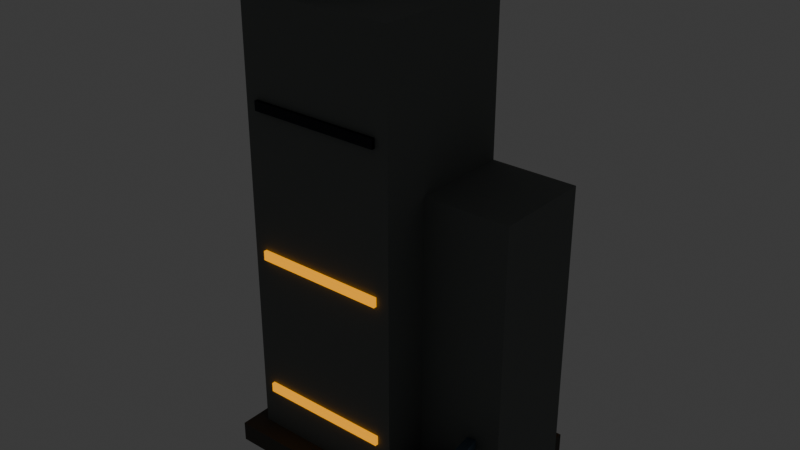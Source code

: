 # Source: highrise_c_low.blend  (saved by Blender 4.5.90; exported with 4.5.12 LTS)
import bpy
from mathutils import Matrix  # noqa: F401  (used for matrix-valued properties, if any)

bpy.ops.wm.read_factory_settings(use_empty=True)
scene = bpy.context.scene
scene.name = 'Scene'

# ---- collections
col_collection = bpy.data.collections.new('Collection'); scene.collection.children.link(col_collection)

# ---- materials (node trees are filled in below, after node groups)
mat_rubble_dark = bpy.data.materials.new('rubble_dark')
mat_rubble_dark.diffuse_color = (0.07619, 0.06848, 0.05781, 1.0)
mat_facade = bpy.data.materials.new('facade')
mat_facade.diffuse_color = (0.1559, 0.1683, 0.162, 1.0)
mat_facade_dark = bpy.data.materials.new('facade_dark')
mat_facade_dark.diffuse_color = (0.05951, 0.06848, 0.07819, 1.0)
mat_rubble = bpy.data.materials.new('rubble')
mat_rubble.diffuse_color = (0.2016, 0.1779, 0.1384, 1.0)
mat_edge = bpy.data.materials.new('edge')
mat_edge.diffuse_color = (0.1413, 0.2232, 0.314, 1.0)
mat_amber = bpy.data.materials.new('amber')
mat_amber.diffuse_color = (1.0, 0.402, 0.0, 1.0)
mat_dark = bpy.data.materials.new('dark')
mat_dark.diffuse_color = (0.002428, 0.004777, 0.01229, 1.0)

# ---- material node trees
mat_rubble_dark.use_nodes = True; mat_rubble_dark.node_tree.nodes.clear()
_N = mat_rubble_dark.node_tree.nodes; _L = mat_rubble_dark.node_tree.links
n0 = _N.new('ShaderNodeBsdfPrincipled'); n0.name = 'Principled BSDF'; n0.location = (-200, 100)
n0.inputs[0].default_value = (0.07619, 0.06848, 0.05781, 1.0)
n0.inputs[1].default_value = 0.1
n0.inputs[2].default_value = 0.9
n1 = _N.new('ShaderNodeOutputMaterial'); n1.name = 'Material Output'; n1.location = (200, 100)
_L.new(n0.outputs[0], n1.inputs[0])
n1.is_active_output = True
mat_facade.use_nodes = True; mat_facade.node_tree.nodes.clear()
_N = mat_facade.node_tree.nodes; _L = mat_facade.node_tree.links
n0 = _N.new('ShaderNodeBsdfPrincipled'); n0.name = 'Principled BSDF'; n0.location = (-200, 100)
n0.inputs[0].default_value = (0.1559, 0.1683, 0.162, 1.0)
n0.inputs[1].default_value = 0.1
n0.inputs[2].default_value = 0.9
n1 = _N.new('ShaderNodeOutputMaterial'); n1.name = 'Material Output'; n1.location = (200, 100)
_L.new(n0.outputs[0], n1.inputs[0])
n1.is_active_output = True
mat_facade_dark.use_nodes = True; mat_facade_dark.node_tree.nodes.clear()
_N = mat_facade_dark.node_tree.nodes; _L = mat_facade_dark.node_tree.links
n0 = _N.new('ShaderNodeBsdfPrincipled'); n0.name = 'Principled BSDF'; n0.location = (-200, 100)
n0.inputs[0].default_value = (0.05951, 0.06848, 0.07819, 1.0)
n0.inputs[1].default_value = 0.1
n0.inputs[2].default_value = 0.9
n1 = _N.new('ShaderNodeOutputMaterial'); n1.name = 'Material Output'; n1.location = (200, 100)
_L.new(n0.outputs[0], n1.inputs[0])
n1.is_active_output = True
mat_rubble.use_nodes = True; mat_rubble.node_tree.nodes.clear()
_N = mat_rubble.node_tree.nodes; _L = mat_rubble.node_tree.links
n0 = _N.new('ShaderNodeBsdfPrincipled'); n0.name = 'Principled BSDF'; n0.location = (-200, 100)
n0.inputs[0].default_value = (0.2016, 0.1779, 0.1384, 1.0)
n0.inputs[1].default_value = 0.1
n0.inputs[2].default_value = 0.9
n1 = _N.new('ShaderNodeOutputMaterial'); n1.name = 'Material Output'; n1.location = (200, 100)
_L.new(n0.outputs[0], n1.inputs[0])
n1.is_active_output = True
mat_edge.use_nodes = True; mat_edge.node_tree.nodes.clear()
_N = mat_edge.node_tree.nodes; _L = mat_edge.node_tree.links
n0 = _N.new('ShaderNodeBsdfPrincipled'); n0.name = 'Principled BSDF'; n0.location = (-200, 100)
n0.inputs[0].default_value = (0.1413, 0.2232, 0.314, 1.0)
n0.inputs[1].default_value = 0.55
n0.inputs[2].default_value = 0.55
n1 = _N.new('ShaderNodeOutputMaterial'); n1.name = 'Material Output'; n1.location = (200, 100)
_L.new(n0.outputs[0], n1.inputs[0])
n1.is_active_output = True
mat_amber.use_nodes = True; mat_amber.node_tree.nodes.clear()
_N = mat_amber.node_tree.nodes; _L = mat_amber.node_tree.links
n0 = _N.new('ShaderNodeBsdfPrincipled'); n0.name = 'Principled BSDF'; n0.location = (-200, 100)
n0.inputs[0].default_value = (1.0, 0.402, 0.0, 1.0)
n0.inputs[1].default_value = 0.55
n0.inputs[2].default_value = 0.55
n0.inputs[27].default_value = (1.0, 0.402, 0.0, 1.0)
n0.inputs[28].default_value = 1.0
n1 = _N.new('ShaderNodeOutputMaterial'); n1.name = 'Material Output'; n1.location = (200, 100)
_L.new(n0.outputs[0], n1.inputs[0])
n1.is_active_output = True
mat_dark.use_nodes = True; mat_dark.node_tree.nodes.clear()
_N = mat_dark.node_tree.nodes; _L = mat_dark.node_tree.links
n0 = _N.new('ShaderNodeBsdfPrincipled'); n0.name = 'Principled BSDF'; n0.location = (-200, 100)
n0.inputs[0].default_value = (0.002428, 0.004777, 0.01229, 1.0)
n0.inputs[1].default_value = 0.55
n0.inputs[2].default_value = 0.55
n1 = _N.new('ShaderNodeOutputMaterial'); n1.name = 'Material Output'; n1.location = (200, 100)
_L.new(n0.outputs[0], n1.inputs[0])
n1.is_active_output = True

# ---- world
world_world = bpy.data.worlds.new('World'); scene.world = world_world
world_world.use_nodes = True; world_world.node_tree.nodes.clear()
_N = world_world.node_tree.nodes; _L = world_world.node_tree.links
n0 = _N.new('ShaderNodeOutputWorld'); n0.name = 'World Output'; n0.location = (200, 100)
n1 = _N.new('ShaderNodeBackground'); n1.name = 'Background'; n1.location = (-200, 100)
n1.inputs[0].default_value = (0.05088, 0.05088, 0.05088, 1.0)
_L.new(n1.outputs[0], n0.inputs[0])
n0.is_active_output = True
world_world.color = (0.05088, 0.05088, 0.05088)
world_world.sun_shadow_jitter_overblur = 0.0

# ---- meshes
me_cube_619 = bpy.data.meshes.new('Cube.619')
me_cube_619.from_pydata([(-1.9, -1.4, -0.15), (-1.9, -1.4, 0.15), (-1.9, 1.4, -0.15), (-1.9, 1.4, 0.15), (1.9, -1.4, -0.15), (1.9, -1.4, 0.15), (1.9, 1.4, -0.15), (1.9, 1.4, 0.15)], [], [(0, 1, 3, 2), (2, 3, 7, 6), (6, 7, 5, 4), (4, 5, 1, 0), (2, 6, 4, 0), (7, 3, 1, 5)])
_uv = me_cube_619.uv_layers.new(name='UVMap')
_uv.uv.foreach_set('vector', [0.375, 0.0, 0.625, 0.0, 0.625, 0.25, 0.375, 0.25, 0.375, 0.25, 0.625, 0.25, 0.625, 0.5, 0.375, 0.5, 0.375, 0.5, 0.625, 0.5, 0.625, 0.75, 0.375, 0.75, 0.375, 0.75, 0.625, 0.75, 0.625, 1.0, 0.375, 1.0, 0.125, 0.5, 0.375, 0.5, 0.375, 0.75, 0.125, 0.75, 0.625, 0.5, 0.875, 0.5, 0.875, 0.75, 0.625, 0.75])
me_cube_619.materials.append(mat_rubble_dark)
me_cube_619.update()
me_cube_620 = bpy.data.meshes.new('Cube.620')
me_cube_620.from_pydata([(-1.2, -1.1, -3.4), (-1.2, -1.1, 3.4), (-1.2, 1.1, -3.4), (-1.2, 1.1, 3.4), (1.2, -1.1, -3.4), (1.2, -1.1, 3.4), (1.2, 1.1, -3.4), (1.2, 1.1, 3.4)], [], [(0, 1, 3, 2), (2, 3, 7, 6), (6, 7, 5, 4), (4, 5, 1, 0), (2, 6, 4, 0), (7, 3, 1, 5)])
_uv = me_cube_620.uv_layers.new(name='UVMap')
_uv.uv.foreach_set('vector', [0.375, 0.0, 0.625, 0.0, 0.625, 0.25, 0.375, 0.25, 0.375, 0.25, 0.625, 0.25, 0.625, 0.5, 0.375, 0.5, 0.375, 0.5, 0.625, 0.5, 0.625, 0.75, 0.375, 0.75, 0.375, 0.75, 0.625, 0.75, 0.625, 1.0, 0.375, 1.0, 0.125, 0.5, 0.375, 0.5, 0.375, 0.75, 0.125, 0.75, 0.625, 0.5, 0.875, 0.5, 0.875, 0.75, 0.625, 0.75])
me_cube_620.materials.append(mat_facade)
me_cube_620.update()
me_cube_621 = bpy.data.meshes.new('Cube.621')
me_cube_621.from_pydata([(-0.65, -0.75, -2.2), (-0.65, -0.75, 2.2), (-0.65, 0.75, -2.2), (-0.65, 0.75, 2.2), (0.65, -0.75, -2.2), (0.65, -0.75, 2.2), (0.65, 0.75, -2.2), (0.65, 0.75, 2.2)], [], [(0, 1, 3, 2), (2, 3, 7, 6), (6, 7, 5, 4), (4, 5, 1, 0), (2, 6, 4, 0), (7, 3, 1, 5)])
_uv = me_cube_621.uv_layers.new(name='UVMap')
_uv.uv.foreach_set('vector', [0.375, 0.0, 0.625, 0.0, 0.625, 0.25, 0.375, 0.25, 0.375, 0.25, 0.625, 0.25, 0.625, 0.5, 0.375, 0.5, 0.375, 0.5, 0.625, 0.5, 0.625, 0.75, 0.375, 0.75, 0.375, 0.75, 0.625, 0.75, 0.625, 1.0, 0.375, 1.0, 0.125, 0.5, 0.375, 0.5, 0.375, 0.75, 0.125, 0.75, 0.625, 0.5, 0.875, 0.5, 0.875, 0.75, 0.625, 0.75])
me_cube_621.materials.append(mat_facade)
me_cube_621.update()
me_cube_622 = bpy.data.meshes.new('Cube.622')
me_cube_622.from_pydata([(-0.4, -0.35, -0.4), (-0.4, -0.35, 0.4), (-0.4, 0.35, -0.4), (-0.4, 0.35, 0.4), (0.4, -0.35, -0.4), (0.4, -0.35, 0.4), (0.4, 0.35, -0.4), (0.4, 0.35, 0.4)], [], [(0, 1, 3, 2), (2, 3, 7, 6), (6, 7, 5, 4), (4, 5, 1, 0), (2, 6, 4, 0), (7, 3, 1, 5)])
_uv = me_cube_622.uv_layers.new(name='UVMap')
_uv.uv.foreach_set('vector', [0.375, 0.0, 0.625, 0.0, 0.625, 0.25, 0.375, 0.25, 0.375, 0.25, 0.625, 0.25, 0.625, 0.5, 0.375, 0.5, 0.375, 0.5, 0.625, 0.5, 0.625, 0.75, 0.375, 0.75, 0.375, 0.75, 0.625, 0.75, 0.625, 1.0, 0.375, 1.0, 0.125, 0.5, 0.375, 0.5, 0.375, 0.75, 0.125, 0.75, 0.625, 0.5, 0.875, 0.5, 0.875, 0.75, 0.625, 0.75])
me_cube_622.materials.append(mat_facade_dark)
me_cube_622.update()
me_cube_623 = bpy.data.meshes.new('Cube.623')
me_cube_623.from_pydata([(-0.25, -0.25, -0.2), (-0.25, -0.25, 0.2), (-0.25, 0.25, -0.2), (-0.25, 0.25, 0.2), (0.25, -0.25, -0.2), (0.25, -0.25, 0.2), (0.25, 0.25, -0.2), (0.25, 0.25, 0.2)], [], [(0, 1, 3, 2), (2, 3, 7, 6), (6, 7, 5, 4), (4, 5, 1, 0), (2, 6, 4, 0), (7, 3, 1, 5)])
_uv = me_cube_623.uv_layers.new(name='UVMap')
_uv.uv.foreach_set('vector', [0.375, 0.0, 0.625, 0.0, 0.625, 0.25, 0.375, 0.25, 0.375, 0.25, 0.625, 0.25, 0.625, 0.5, 0.375, 0.5, 0.375, 0.5, 0.625, 0.5, 0.625, 0.75, 0.375, 0.75, 0.375, 0.75, 0.625, 0.75, 0.625, 1.0, 0.375, 1.0, 0.125, 0.5, 0.375, 0.5, 0.375, 0.75, 0.125, 0.75, 0.625, 0.5, 0.875, 0.5, 0.875, 0.75, 0.625, 0.75])
me_cube_623.materials.append(mat_facade_dark)
me_cube_623.update()
me_cube_624 = bpy.data.meshes.new('Cube.624')
me_cube_624.from_pydata([(-0.35, -0.28, -0.21), (-0.35, -0.28, 0.21), (-0.35, 0.28, -0.21), (-0.35, 0.28, 0.21), (0.35, -0.28, -0.21), (0.35, -0.28, 0.21), (0.35, 0.28, -0.21), (0.35, 0.28, 0.21)], [], [(0, 1, 3, 2), (2, 3, 7, 6), (6, 7, 5, 4), (4, 5, 1, 0), (2, 6, 4, 0), (7, 3, 1, 5)])
_uv = me_cube_624.uv_layers.new(name='UVMap')
_uv.uv.foreach_set('vector', [0.375, 0.0, 0.625, 0.0, 0.625, 0.25, 0.375, 0.25, 0.375, 0.25, 0.625, 0.25, 0.625, 0.5, 0.375, 0.5, 0.375, 0.5, 0.625, 0.5, 0.625, 0.75, 0.375, 0.75, 0.375, 0.75, 0.625, 0.75, 0.625, 1.0, 0.375, 1.0, 0.125, 0.5, 0.375, 0.5, 0.375, 0.75, 0.125, 0.75, 0.625, 0.5, 0.875, 0.5, 0.875, 0.75, 0.625, 0.75])
me_cube_624.materials.append(mat_rubble)
me_cube_624.update()
me_cube_625 = bpy.data.meshes.new('Cube.625')
me_cube_625.from_pydata([(-0.07, -0.07, -1.3), (-0.07, -0.07, 1.3), (-0.07, 0.07, -1.3), (-0.07, 0.07, 1.3), (0.07, -0.07, -1.3), (0.07, -0.07, 1.3), (0.07, 0.07, -1.3), (0.07, 0.07, 1.3)], [], [(0, 1, 3, 2), (2, 3, 7, 6), (6, 7, 5, 4), (4, 5, 1, 0), (2, 6, 4, 0), (7, 3, 1, 5)])
_uv = me_cube_625.uv_layers.new(name='UVMap')
_uv.uv.foreach_set('vector', [0.375, 0.0, 0.625, 0.0, 0.625, 0.25, 0.375, 0.25, 0.375, 0.25, 0.625, 0.25, 0.625, 0.5, 0.375, 0.5, 0.375, 0.5, 0.625, 0.5, 0.625, 0.75, 0.375, 0.75, 0.375, 0.75, 0.625, 0.75, 0.625, 1.0, 0.375, 1.0, 0.125, 0.5, 0.375, 0.5, 0.375, 0.75, 0.125, 0.75, 0.625, 0.5, 0.875, 0.5, 0.875, 0.75, 0.625, 0.75])
me_cube_625.materials.append(mat_edge)
me_cube_625.update()
me_cube_626 = bpy.data.meshes.new('Cube.626')
me_cube_626.from_pydata([(-1.0, -0.025, -0.07), (-1.0, -0.025, 0.07), (-1.0, 0.025, -0.07), (-1.0, 0.025, 0.07), (1.0, -0.025, -0.07), (1.0, -0.025, 0.07), (1.0, 0.025, -0.07), (1.0, 0.025, 0.07)], [], [(0, 1, 3, 2), (2, 3, 7, 6), (6, 7, 5, 4), (4, 5, 1, 0), (2, 6, 4, 0), (7, 3, 1, 5)])
_uv = me_cube_626.uv_layers.new(name='UVMap')
_uv.uv.foreach_set('vector', [0.375, 0.0, 0.625, 0.0, 0.625, 0.25, 0.375, 0.25, 0.375, 0.25, 0.625, 0.25, 0.625, 0.5, 0.375, 0.5, 0.375, 0.5, 0.625, 0.5, 0.625, 0.75, 0.375, 0.75, 0.375, 0.75, 0.625, 0.75, 0.625, 1.0, 0.375, 1.0, 0.125, 0.5, 0.375, 0.5, 0.375, 0.75, 0.125, 0.75, 0.625, 0.5, 0.875, 0.5, 0.875, 0.75, 0.625, 0.75])
me_cube_626.materials.append(mat_amber)
me_cube_626.update()
me_cube_627 = bpy.data.meshes.new('Cube.627')
me_cube_627.from_pydata([(-1.0, -0.025, -0.07), (-1.0, -0.025, 0.07), (-1.0, 0.025, -0.07), (-1.0, 0.025, 0.07), (1.0, -0.025, -0.07), (1.0, -0.025, 0.07), (1.0, 0.025, -0.07), (1.0, 0.025, 0.07)], [], [(0, 1, 3, 2), (2, 3, 7, 6), (6, 7, 5, 4), (4, 5, 1, 0), (2, 6, 4, 0), (7, 3, 1, 5)])
_uv = me_cube_627.uv_layers.new(name='UVMap')
_uv.uv.foreach_set('vector', [0.375, 0.0, 0.625, 0.0, 0.625, 0.25, 0.375, 0.25, 0.375, 0.25, 0.625, 0.25, 0.625, 0.5, 0.375, 0.5, 0.375, 0.5, 0.625, 0.5, 0.625, 0.75, 0.375, 0.75, 0.375, 0.75, 0.625, 0.75, 0.625, 1.0, 0.375, 1.0, 0.125, 0.5, 0.375, 0.5, 0.375, 0.75, 0.125, 0.75, 0.625, 0.5, 0.875, 0.5, 0.875, 0.75, 0.625, 0.75])
me_cube_627.materials.append(mat_amber)
me_cube_627.update()
me_cube_628 = bpy.data.meshes.new('Cube.628')
me_cube_628.from_pydata([(-1.0, -0.025, -0.07), (-1.0, -0.025, 0.07), (-1.0, 0.025, -0.07), (-1.0, 0.025, 0.07), (1.0, -0.025, -0.07), (1.0, -0.025, 0.07), (1.0, 0.025, -0.07), (1.0, 0.025, 0.07)], [], [(0, 1, 3, 2), (2, 3, 7, 6), (6, 7, 5, 4), (4, 5, 1, 0), (2, 6, 4, 0), (7, 3, 1, 5)])
_uv = me_cube_628.uv_layers.new(name='UVMap')
_uv.uv.foreach_set('vector', [0.375, 0.0, 0.625, 0.0, 0.625, 0.25, 0.375, 0.25, 0.375, 0.25, 0.625, 0.25, 0.625, 0.5, 0.375, 0.5, 0.375, 0.5, 0.625, 0.5, 0.625, 0.75, 0.375, 0.75, 0.375, 0.75, 0.625, 0.75, 0.625, 1.0, 0.375, 1.0, 0.125, 0.5, 0.375, 0.5, 0.375, 0.75, 0.125, 0.75, 0.625, 0.5, 0.875, 0.5, 0.875, 0.75, 0.625, 0.75])
me_cube_628.materials.append(mat_dark)
me_cube_628.update()
me_cube_629 = bpy.data.meshes.new('Cube.629')
me_cube_629.from_pydata([(-1.0, -0.025, -0.07), (-1.0, -0.025, 0.07), (-1.0, 0.025, -0.07), (-1.0, 0.025, 0.07), (1.0, -0.025, -0.07), (1.0, -0.025, 0.07), (1.0, 0.025, -0.07), (1.0, 0.025, 0.07)], [], [(0, 1, 3, 2), (2, 3, 7, 6), (6, 7, 5, 4), (4, 5, 1, 0), (2, 6, 4, 0), (7, 3, 1, 5)])
_uv = me_cube_629.uv_layers.new(name='UVMap')
_uv.uv.foreach_set('vector', [0.375, 0.0, 0.625, 0.0, 0.625, 0.25, 0.375, 0.25, 0.375, 0.25, 0.625, 0.25, 0.625, 0.5, 0.375, 0.5, 0.375, 0.5, 0.625, 0.5, 0.625, 0.75, 0.375, 0.75, 0.375, 0.75, 0.625, 0.75, 0.625, 1.0, 0.375, 1.0, 0.125, 0.5, 0.375, 0.5, 0.375, 0.75, 0.125, 0.75, 0.625, 0.5, 0.875, 0.5, 0.875, 0.75, 0.625, 0.75])
me_cube_629.materials.append(mat_amber)
me_cube_629.update()
me_cube_630 = bpy.data.meshes.new('Cube.630')
me_cube_630.from_pydata([(-1.0, -0.025, -0.07), (-1.0, -0.025, 0.07), (-1.0, 0.025, -0.07), (-1.0, 0.025, 0.07), (1.0, -0.025, -0.07), (1.0, -0.025, 0.07), (1.0, 0.025, -0.07), (1.0, 0.025, 0.07)], [], [(0, 1, 3, 2), (2, 3, 7, 6), (6, 7, 5, 4), (4, 5, 1, 0), (2, 6, 4, 0), (7, 3, 1, 5)])
_uv = me_cube_630.uv_layers.new(name='UVMap')
_uv.uv.foreach_set('vector', [0.375, 0.0, 0.625, 0.0, 0.625, 0.25, 0.375, 0.25, 0.375, 0.25, 0.625, 0.25, 0.625, 0.5, 0.375, 0.5, 0.375, 0.5, 0.625, 0.5, 0.625, 0.75, 0.375, 0.75, 0.375, 0.75, 0.625, 0.75, 0.625, 1.0, 0.375, 1.0, 0.125, 0.5, 0.375, 0.5, 0.375, 0.75, 0.125, 0.75, 0.625, 0.5, 0.875, 0.5, 0.875, 0.75, 0.625, 0.75])
me_cube_630.materials.append(mat_dark)
me_cube_630.update()
me_cube_631 = bpy.data.meshes.new('Cube.631')
me_cube_631.from_pydata([(-1.0, -0.025, -0.07), (-1.0, -0.025, 0.07), (-1.0, 0.025, -0.07), (-1.0, 0.025, 0.07), (1.0, -0.025, -0.07), (1.0, -0.025, 0.07), (1.0, 0.025, -0.07), (1.0, 0.025, 0.07)], [], [(0, 1, 3, 2), (2, 3, 7, 6), (6, 7, 5, 4), (4, 5, 1, 0), (2, 6, 4, 0), (7, 3, 1, 5)])
_uv = me_cube_631.uv_layers.new(name='UVMap')
_uv.uv.foreach_set('vector', [0.375, 0.0, 0.625, 0.0, 0.625, 0.25, 0.375, 0.25, 0.375, 0.25, 0.625, 0.25, 0.625, 0.5, 0.375, 0.5, 0.375, 0.5, 0.625, 0.5, 0.625, 0.75, 0.375, 0.75, 0.375, 0.75, 0.625, 0.75, 0.625, 1.0, 0.375, 1.0, 0.125, 0.5, 0.375, 0.5, 0.375, 0.75, 0.125, 0.75, 0.625, 0.5, 0.875, 0.5, 0.875, 0.75, 0.625, 0.75])
me_cube_631.materials.append(mat_amber)
me_cube_631.update()
me_cube_632 = bpy.data.meshes.new('Cube.632')
me_cube_632.from_pydata([(-0.025, -0.8, -0.07), (-0.025, -0.8, 0.07), (-0.025, 0.8, -0.07), (-0.025, 0.8, 0.07), (0.025, -0.8, -0.07), (0.025, -0.8, 0.07), (0.025, 0.8, -0.07), (0.025, 0.8, 0.07)], [], [(0, 1, 3, 2), (2, 3, 7, 6), (6, 7, 5, 4), (4, 5, 1, 0), (2, 6, 4, 0), (7, 3, 1, 5)])
_uv = me_cube_632.uv_layers.new(name='UVMap')
_uv.uv.foreach_set('vector', [0.375, 0.0, 0.625, 0.0, 0.625, 0.25, 0.375, 0.25, 0.375, 0.25, 0.625, 0.25, 0.625, 0.5, 0.375, 0.5, 0.375, 0.5, 0.625, 0.5, 0.625, 0.75, 0.375, 0.75, 0.375, 0.75, 0.625, 0.75, 0.625, 1.0, 0.375, 1.0, 0.125, 0.5, 0.375, 0.5, 0.375, 0.75, 0.125, 0.75, 0.625, 0.5, 0.875, 0.5, 0.875, 0.75, 0.625, 0.75])
me_cube_632.materials.append(mat_dark)
me_cube_632.update()
me_cube_633 = bpy.data.meshes.new('Cube.633')
me_cube_633.from_pydata([(-0.025, -0.8, -0.07), (-0.025, -0.8, 0.07), (-0.025, 0.8, -0.07), (-0.025, 0.8, 0.07), (0.025, -0.8, -0.07), (0.025, -0.8, 0.07), (0.025, 0.8, -0.07), (0.025, 0.8, 0.07)], [], [(0, 1, 3, 2), (2, 3, 7, 6), (6, 7, 5, 4), (4, 5, 1, 0), (2, 6, 4, 0), (7, 3, 1, 5)])
_uv = me_cube_633.uv_layers.new(name='UVMap')
_uv.uv.foreach_set('vector', [0.375, 0.0, 0.625, 0.0, 0.625, 0.25, 0.375, 0.25, 0.375, 0.25, 0.625, 0.25, 0.625, 0.5, 0.375, 0.5, 0.375, 0.5, 0.625, 0.5, 0.625, 0.75, 0.375, 0.75, 0.375, 0.75, 0.625, 0.75, 0.625, 1.0, 0.375, 1.0, 0.125, 0.5, 0.375, 0.5, 0.375, 0.75, 0.125, 0.75, 0.625, 0.5, 0.875, 0.5, 0.875, 0.75, 0.625, 0.75])
me_cube_633.materials.append(mat_amber)
me_cube_633.update()
me_cube_634 = bpy.data.meshes.new('Cube.634')
me_cube_634.from_pydata([(-0.025, -0.8, -0.07), (-0.025, -0.8, 0.07), (-0.025, 0.8, -0.07), (-0.025, 0.8, 0.07), (0.025, -0.8, -0.07), (0.025, -0.8, 0.07), (0.025, 0.8, -0.07), (0.025, 0.8, 0.07)], [], [(0, 1, 3, 2), (2, 3, 7, 6), (6, 7, 5, 4), (4, 5, 1, 0), (2, 6, 4, 0), (7, 3, 1, 5)])
_uv = me_cube_634.uv_layers.new(name='UVMap')
_uv.uv.foreach_set('vector', [0.375, 0.0, 0.625, 0.0, 0.625, 0.25, 0.375, 0.25, 0.375, 0.25, 0.625, 0.25, 0.625, 0.5, 0.375, 0.5, 0.375, 0.5, 0.625, 0.5, 0.625, 0.75, 0.375, 0.75, 0.375, 0.75, 0.625, 0.75, 0.625, 1.0, 0.375, 1.0, 0.125, 0.5, 0.375, 0.5, 0.375, 0.75, 0.125, 0.75, 0.625, 0.5, 0.875, 0.5, 0.875, 0.75, 0.625, 0.75])
me_cube_634.materials.append(mat_amber)
me_cube_634.update()
me_cube_635 = bpy.data.meshes.new('Cube.635')
me_cube_635.from_pydata([(-0.5, -0.025, -0.07), (-0.5, -0.025, 0.07), (-0.5, 0.025, -0.07), (-0.5, 0.025, 0.07), (0.5, -0.025, -0.07), (0.5, -0.025, 0.07), (0.5, 0.025, -0.07), (0.5, 0.025, 0.07)], [], [(0, 1, 3, 2), (2, 3, 7, 6), (6, 7, 5, 4), (4, 5, 1, 0), (2, 6, 4, 0), (7, 3, 1, 5)])
_uv = me_cube_635.uv_layers.new(name='UVMap')
_uv.uv.foreach_set('vector', [0.375, 0.0, 0.625, 0.0, 0.625, 0.25, 0.375, 0.25, 0.375, 0.25, 0.625, 0.25, 0.625, 0.5, 0.375, 0.5, 0.375, 0.5, 0.625, 0.5, 0.625, 0.75, 0.375, 0.75, 0.375, 0.75, 0.625, 0.75, 0.625, 1.0, 0.375, 1.0, 0.125, 0.5, 0.375, 0.5, 0.375, 0.75, 0.125, 0.75, 0.625, 0.5, 0.875, 0.5, 0.875, 0.75, 0.625, 0.75])
me_cube_635.materials.append(mat_amber)
me_cube_635.update()
me_cube_636 = bpy.data.meshes.new('Cube.636')
me_cube_636.from_pydata([(-0.5, -0.025, -0.07), (-0.5, -0.025, 0.07), (-0.5, 0.025, -0.07), (-0.5, 0.025, 0.07), (0.5, -0.025, -0.07), (0.5, -0.025, 0.07), (0.5, 0.025, -0.07), (0.5, 0.025, 0.07)], [], [(0, 1, 3, 2), (2, 3, 7, 6), (6, 7, 5, 4), (4, 5, 1, 0), (2, 6, 4, 0), (7, 3, 1, 5)])
_uv = me_cube_636.uv_layers.new(name='UVMap')
_uv.uv.foreach_set('vector', [0.375, 0.0, 0.625, 0.0, 0.625, 0.25, 0.375, 0.25, 0.375, 0.25, 0.625, 0.25, 0.625, 0.5, 0.375, 0.5, 0.375, 0.5, 0.625, 0.5, 0.625, 0.75, 0.375, 0.75, 0.375, 0.75, 0.625, 0.75, 0.625, 1.0, 0.375, 1.0, 0.125, 0.5, 0.375, 0.5, 0.375, 0.75, 0.125, 0.75, 0.625, 0.5, 0.875, 0.5, 0.875, 0.75, 0.625, 0.75])
me_cube_636.materials.append(mat_amber)
me_cube_636.update()

# ---- objects
ob_plinth = bpy.data.objects.new('Plinth', me_cube_619)
ob_main_block = bpy.data.objects.new('Main block', me_cube_620)
ob_wing = bpy.data.objects.new('Wing', me_cube_621)
ob_roof_plant = bpy.data.objects.new('Roof plant', me_cube_622)
ob_roof_stub = bpy.data.objects.new('Roof stub', me_cube_623)
ob_collapse_debris = bpy.data.objects.new('Collapse debris', me_cube_624)
ob_fallen_beam = bpy.data.objects.new('Fallen beam', me_cube_625)
ob_window_strip = bpy.data.objects.new('Window strip', me_cube_626)
ob_window_strip_001 = bpy.data.objects.new('Window strip.001', me_cube_627)
ob_window_strip_002 = bpy.data.objects.new('Window strip.002', me_cube_628)
ob_window_strip_003 = bpy.data.objects.new('Window strip.003', me_cube_629)
ob_window_strip_004 = bpy.data.objects.new('Window strip.004', me_cube_630)
ob_window_strip_005 = bpy.data.objects.new('Window strip.005', me_cube_631)
ob_window_strip_006 = bpy.data.objects.new('Window strip.006', me_cube_632)
ob_window_strip_007 = bpy.data.objects.new('Window strip.007', me_cube_633)
ob_window_strip_008 = bpy.data.objects.new('Window strip.008', me_cube_634)
ob_window_strip_009 = bpy.data.objects.new('Window strip.009', me_cube_635)
ob_window_strip_010 = bpy.data.objects.new('Window strip.010', me_cube_636)

# ---- transforms, parenting, visibility, modifiers, constraints
ob_plinth.location = (0.0, 0.0, 0.15)
ob_main_block.location = (-0.5, 0.0, 3.5)
ob_wing.location = (1.35, 0.35, 2.3)
ob_roof_plant.location = (-0.9, -0.3, 7.2)
ob_roof_stub.location = (0.2, 0.6, 7.0)
ob_collapse_debris.location = (1.5, -0.75, 0.55)
ob_fallen_beam.location = (1.6, -0.5, 1.1)
ob_fallen_beam.rotation_euler = (1.222, 0.0, 0.3491)
ob_window_strip.location = (-0.5, -1.13, 1.0)
ob_window_strip_001.location = (-0.5, -1.13, 3.2)
ob_window_strip_002.location = (-0.5, -1.13, 5.4)
ob_window_strip_003.location = (-0.5, 1.13, 1.0)
ob_window_strip_004.location = (-0.5, 1.13, 3.2)
ob_window_strip_005.location = (-0.5, 1.13, 5.4)
ob_window_strip_006.location = (-1.73, 0.0, 1.0)
ob_window_strip_007.location = (-1.73, 0.0, 3.2)
ob_window_strip_008.location = (-1.73, 0.0, 5.4)
ob_window_strip_009.location = (1.35, 1.13, 1.0)
ob_window_strip_010.location = (1.35, 1.13, 3.2)

# ---- collection membership
col_collection.objects.link(ob_plinth)
col_collection.objects.link(ob_main_block)
col_collection.objects.link(ob_wing)
col_collection.objects.link(ob_roof_plant)
col_collection.objects.link(ob_roof_stub)
col_collection.objects.link(ob_collapse_debris)
col_collection.objects.link(ob_fallen_beam)
col_collection.objects.link(ob_window_strip)
col_collection.objects.link(ob_window_strip_001)
col_collection.objects.link(ob_window_strip_002)
col_collection.objects.link(ob_window_strip_003)
col_collection.objects.link(ob_window_strip_004)
col_collection.objects.link(ob_window_strip_005)
col_collection.objects.link(ob_window_strip_006)
col_collection.objects.link(ob_window_strip_007)
col_collection.objects.link(ob_window_strip_008)
col_collection.objects.link(ob_window_strip_009)
col_collection.objects.link(ob_window_strip_010)

# ---- scene / render settings (as saved in the file)
scene.frame_start = 1; scene.frame_end = 250; scene.frame_set(1)
scene.render.engine = 'BLENDER_EEVEE_NEXT'
bpy.context.view_layer.update()

# ---- added for rendering (the .blend has no active camera): camera
cam_auto = bpy.data.cameras.new('AutoCamera')
cam_auto.lens = 50.0
cam_auto.sensor_width = 36.0
cam_auto.clip_end = 1000.0
ob_auto_camera = bpy.data.objects.new('AutoCamera', cam_auto)
scene.collection.objects.link(ob_auto_camera)
ob_auto_camera.location = (8.53876, -10.2786, 10.5543)
ob_auto_camera.rotation_euler = (1.09748, -7.21219e-08, 0.694738)
scene.camera = ob_auto_camera
bpy.context.view_layer.update()

